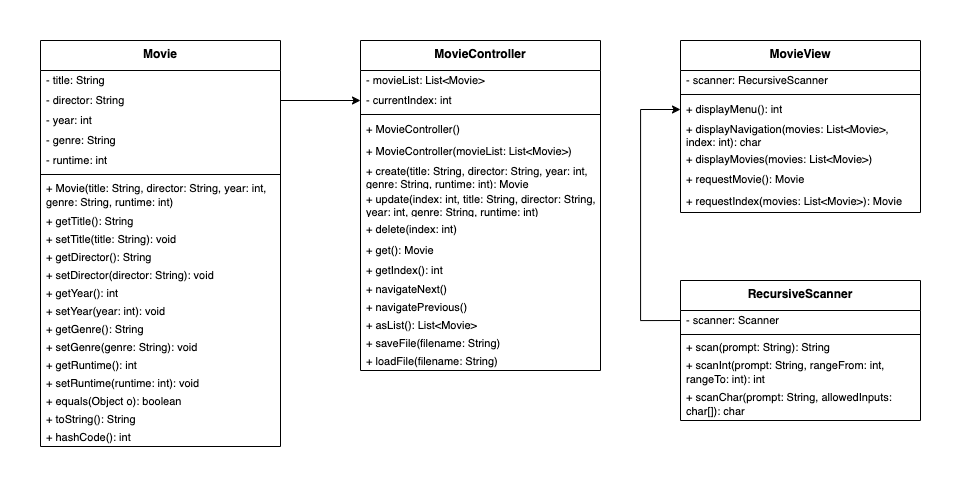

The diagram above was exported from draw.io. Its source (the exported page's mxGraphModel, read from the mxfile embedded in the PNG):
<mxGraphModel dx="1055" dy="1255" grid="1" gridSize="10" guides="1" tooltips="1" connect="1" arrows="1" fold="1" page="1" pageScale="1" pageWidth="960" pageHeight="490" math="0" shadow="0">
  <root>
    <mxCell id="WIyWlLk6GJQsqaUBKTNV-0" />
    <mxCell id="WIyWlLk6GJQsqaUBKTNV-1" parent="WIyWlLk6GJQsqaUBKTNV-0" />
    <mxCell id="oAeWeOyywlavheIQp_EQ-43" value="Movie" style="swimlane;fontStyle=1;align=center;verticalAlign=top;childLayout=stackLayout;horizontal=1;startSize=30;horizontalStack=0;resizeParent=1;resizeParentMax=0;resizeLast=0;collapsible=0;marginBottom=0;whiteSpace=wrap;html=1;" parent="WIyWlLk6GJQsqaUBKTNV-1" vertex="1">
      <mxGeometry x="40" y="40" width="240" height="406" as="geometry" />
    </mxCell>
    <mxCell id="oAeWeOyywlavheIQp_EQ-44" value="- title: String" style="text;strokeColor=none;fillColor=none;align=left;verticalAlign=middle;spacingLeft=4;spacingRight=4;overflow=hidden;rotatable=0;points=[[0,0.5],[1,0.5]];portConstraint=eastwest;whiteSpace=wrap;html=1;fontSize=11;" parent="oAeWeOyywlavheIQp_EQ-43" vertex="1">
      <mxGeometry y="30" width="240" height="20" as="geometry" />
    </mxCell>
    <mxCell id="rgos0depHT-uJ3BXyTeP-0" value="- director: String" style="text;strokeColor=none;fillColor=none;align=left;verticalAlign=middle;spacingLeft=4;spacingRight=4;overflow=hidden;rotatable=0;points=[[0,0.5],[1,0.5]];portConstraint=eastwest;whiteSpace=wrap;html=1;fontSize=11;" parent="oAeWeOyywlavheIQp_EQ-43" vertex="1">
      <mxGeometry y="50" width="240" height="20" as="geometry" />
    </mxCell>
    <mxCell id="rgos0depHT-uJ3BXyTeP-2" value="- year: int" style="text;strokeColor=none;fillColor=none;align=left;verticalAlign=middle;spacingLeft=4;spacingRight=4;overflow=hidden;rotatable=0;points=[[0,0.5],[1,0.5]];portConstraint=eastwest;whiteSpace=wrap;html=1;fontSize=11;" parent="oAeWeOyywlavheIQp_EQ-43" vertex="1">
      <mxGeometry y="70" width="240" height="20" as="geometry" />
    </mxCell>
    <mxCell id="rgos0depHT-uJ3BXyTeP-3" value="- genre: String" style="text;strokeColor=none;fillColor=none;align=left;verticalAlign=middle;spacingLeft=4;spacingRight=4;overflow=hidden;rotatable=0;points=[[0,0.5],[1,0.5]];portConstraint=eastwest;whiteSpace=wrap;html=1;fontSize=11;" parent="oAeWeOyywlavheIQp_EQ-43" vertex="1">
      <mxGeometry y="90" width="240" height="20" as="geometry" />
    </mxCell>
    <mxCell id="rgos0depHT-uJ3BXyTeP-1" value="- runtime: int" style="text;strokeColor=none;fillColor=none;align=left;verticalAlign=middle;spacingLeft=4;spacingRight=4;overflow=hidden;rotatable=0;points=[[0,0.5],[1,0.5]];portConstraint=eastwest;whiteSpace=wrap;html=1;fontSize=11;" parent="oAeWeOyywlavheIQp_EQ-43" vertex="1">
      <mxGeometry y="110" width="240" height="20" as="geometry" />
    </mxCell>
    <mxCell id="oAeWeOyywlavheIQp_EQ-49" value="" style="line;strokeWidth=1;fillColor=none;align=left;verticalAlign=middle;spacingTop=-1;spacingLeft=3;spacingRight=3;rotatable=0;labelPosition=right;points=[];portConstraint=eastwest;strokeColor=inherit;" parent="oAeWeOyywlavheIQp_EQ-43" vertex="1">
      <mxGeometry y="130" width="240" height="8" as="geometry" />
    </mxCell>
    <mxCell id="oAeWeOyywlavheIQp_EQ-51" value="+&amp;nbsp;Movie(title: String, director: String, year: int, genre: String, runtime: int)" style="text;strokeColor=none;fillColor=none;align=left;verticalAlign=middle;spacingLeft=4;spacingRight=4;overflow=hidden;rotatable=0;points=[[0,0.5],[1,0.5]];portConstraint=eastwest;whiteSpace=wrap;html=1;fontSize=11;" parent="oAeWeOyywlavheIQp_EQ-43" vertex="1">
      <mxGeometry y="138" width="240" height="34" as="geometry" />
    </mxCell>
    <mxCell id="bbliB93K8uDW3tGXe22l-0" value="+&amp;nbsp;getTitle(&lt;span style=&quot;background-color: initial;&quot;&gt;): String&lt;/span&gt;" style="text;strokeColor=none;fillColor=none;align=left;verticalAlign=middle;spacingLeft=4;spacingRight=4;overflow=hidden;rotatable=0;points=[[0,0.5],[1,0.5]];portConstraint=eastwest;whiteSpace=wrap;html=1;fontSize=11;" parent="oAeWeOyywlavheIQp_EQ-43" vertex="1">
      <mxGeometry y="172" width="240" height="18" as="geometry" />
    </mxCell>
    <mxCell id="oAeWeOyywlavheIQp_EQ-54" value="+&amp;nbsp;setTitle(title: String&lt;span style=&quot;background-color: initial;&quot;&gt;): void&lt;/span&gt;" style="text;strokeColor=none;fillColor=none;align=left;verticalAlign=middle;spacingLeft=4;spacingRight=4;overflow=hidden;rotatable=0;points=[[0,0.5],[1,0.5]];portConstraint=eastwest;whiteSpace=wrap;html=1;fontSize=11;" parent="oAeWeOyywlavheIQp_EQ-43" vertex="1">
      <mxGeometry y="190" width="240" height="18" as="geometry" />
    </mxCell>
    <mxCell id="bbliB93K8uDW3tGXe22l-1" value="+&amp;nbsp;getDirector(&lt;span style=&quot;background-color: initial;&quot;&gt;): String&lt;/span&gt;" style="text;strokeColor=none;fillColor=none;align=left;verticalAlign=middle;spacingLeft=4;spacingRight=4;overflow=hidden;rotatable=0;points=[[0,0.5],[1,0.5]];portConstraint=eastwest;whiteSpace=wrap;html=1;fontSize=11;" parent="oAeWeOyywlavheIQp_EQ-43" vertex="1">
      <mxGeometry y="208" width="240" height="18" as="geometry" />
    </mxCell>
    <mxCell id="oAeWeOyywlavheIQp_EQ-55" value="+&amp;nbsp;setDirector(director: String): void" style="text;strokeColor=none;fillColor=none;align=left;verticalAlign=middle;spacingLeft=4;spacingRight=4;overflow=hidden;rotatable=0;points=[[0,0.5],[1,0.5]];portConstraint=eastwest;whiteSpace=wrap;html=1;fontSize=11;" parent="oAeWeOyywlavheIQp_EQ-43" vertex="1">
      <mxGeometry y="226" width="240" height="18" as="geometry" />
    </mxCell>
    <mxCell id="bbliB93K8uDW3tGXe22l-2" value="+ getYear(&lt;span style=&quot;background-color: initial;&quot;&gt;): int&lt;/span&gt;" style="text;strokeColor=none;fillColor=none;align=left;verticalAlign=middle;spacingLeft=4;spacingRight=4;overflow=hidden;rotatable=0;points=[[0,0.5],[1,0.5]];portConstraint=eastwest;whiteSpace=wrap;html=1;fontSize=11;" parent="oAeWeOyywlavheIQp_EQ-43" vertex="1">
      <mxGeometry y="244" width="240" height="18" as="geometry" />
    </mxCell>
    <mxCell id="oAeWeOyywlavheIQp_EQ-56" value="+&amp;nbsp;setYear(year: int): void" style="text;strokeColor=none;fillColor=none;align=left;verticalAlign=middle;spacingLeft=4;spacingRight=4;overflow=hidden;rotatable=0;points=[[0,0.5],[1,0.5]];portConstraint=eastwest;whiteSpace=wrap;html=1;fontSize=11;" parent="oAeWeOyywlavheIQp_EQ-43" vertex="1">
      <mxGeometry y="262" width="240" height="18" as="geometry" />
    </mxCell>
    <mxCell id="bbliB93K8uDW3tGXe22l-3" value="+&amp;nbsp;getGenre(&lt;span style=&quot;background-color: initial;&quot;&gt;): String&lt;/span&gt;" style="text;strokeColor=none;fillColor=none;align=left;verticalAlign=middle;spacingLeft=4;spacingRight=4;overflow=hidden;rotatable=0;points=[[0,0.5],[1,0.5]];portConstraint=eastwest;whiteSpace=wrap;html=1;fontSize=11;" parent="oAeWeOyywlavheIQp_EQ-43" vertex="1">
      <mxGeometry y="280" width="240" height="18" as="geometry" />
    </mxCell>
    <mxCell id="rgos0depHT-uJ3BXyTeP-5" value="+&amp;nbsp;setGenre(genre: String): void" style="text;strokeColor=none;fillColor=none;align=left;verticalAlign=middle;spacingLeft=4;spacingRight=4;overflow=hidden;rotatable=0;points=[[0,0.5],[1,0.5]];portConstraint=eastwest;whiteSpace=wrap;html=1;fontSize=11;" parent="oAeWeOyywlavheIQp_EQ-43" vertex="1">
      <mxGeometry y="298" width="240" height="18" as="geometry" />
    </mxCell>
    <mxCell id="bbliB93K8uDW3tGXe22l-4" value="+ getRuntime(&lt;span style=&quot;background-color: initial;&quot;&gt;): int&lt;/span&gt;" style="text;strokeColor=none;fillColor=none;align=left;verticalAlign=middle;spacingLeft=4;spacingRight=4;overflow=hidden;rotatable=0;points=[[0,0.5],[1,0.5]];portConstraint=eastwest;whiteSpace=wrap;html=1;fontSize=11;" parent="oAeWeOyywlavheIQp_EQ-43" vertex="1">
      <mxGeometry y="316" width="240" height="18" as="geometry" />
    </mxCell>
    <mxCell id="rgos0depHT-uJ3BXyTeP-4" value="+&amp;nbsp;setRuntime(runtime: int): void" style="text;strokeColor=none;fillColor=none;align=left;verticalAlign=middle;spacingLeft=4;spacingRight=4;overflow=hidden;rotatable=0;points=[[0,0.5],[1,0.5]];portConstraint=eastwest;whiteSpace=wrap;html=1;fontSize=11;" parent="oAeWeOyywlavheIQp_EQ-43" vertex="1">
      <mxGeometry y="334" width="240" height="18" as="geometry" />
    </mxCell>
    <mxCell id="bbliB93K8uDW3tGXe22l-5" value="+&amp;nbsp;equals(Object o&lt;span style=&quot;background-color: initial;&quot;&gt;): boolean&lt;/span&gt;" style="text;strokeColor=none;fillColor=none;align=left;verticalAlign=middle;spacingLeft=4;spacingRight=4;overflow=hidden;rotatable=0;points=[[0,0.5],[1,0.5]];portConstraint=eastwest;whiteSpace=wrap;html=1;fontSize=11;" parent="oAeWeOyywlavheIQp_EQ-43" vertex="1">
      <mxGeometry y="352" width="240" height="18" as="geometry" />
    </mxCell>
    <mxCell id="oAeWeOyywlavheIQp_EQ-57" value="+&amp;nbsp;toString(&lt;span style=&quot;background-color: initial;&quot;&gt;): String&lt;/span&gt;" style="text;strokeColor=none;fillColor=none;align=left;verticalAlign=middle;spacingLeft=4;spacingRight=4;overflow=hidden;rotatable=0;points=[[0,0.5],[1,0.5]];portConstraint=eastwest;whiteSpace=wrap;html=1;fontSize=11;" parent="oAeWeOyywlavheIQp_EQ-43" vertex="1">
      <mxGeometry y="370" width="240" height="18" as="geometry" />
    </mxCell>
    <mxCell id="bbliB93K8uDW3tGXe22l-6" value="+&amp;nbsp;hashCode(&lt;span style=&quot;background-color: initial;&quot;&gt;): int&lt;/span&gt;" style="text;strokeColor=none;fillColor=none;align=left;verticalAlign=middle;spacingLeft=4;spacingRight=4;overflow=hidden;rotatable=0;points=[[0,0.5],[1,0.5]];portConstraint=eastwest;whiteSpace=wrap;html=1;fontSize=11;" parent="oAeWeOyywlavheIQp_EQ-43" vertex="1">
      <mxGeometry y="388" width="240" height="18" as="geometry" />
    </mxCell>
    <mxCell id="rgos0depHT-uJ3BXyTeP-21" value="RecursiveScanner" style="swimlane;fontStyle=1;align=center;verticalAlign=top;childLayout=stackLayout;horizontal=1;startSize=30;horizontalStack=0;resizeParent=1;resizeParentMax=0;resizeLast=0;collapsible=0;marginBottom=0;whiteSpace=wrap;html=1;" parent="WIyWlLk6GJQsqaUBKTNV-1" vertex="1">
      <mxGeometry x="680" y="280" width="240" height="140" as="geometry" />
    </mxCell>
    <mxCell id="rgos0depHT-uJ3BXyTeP-22" value="- scanner: Scanner" style="text;strokeColor=none;fillColor=none;align=left;verticalAlign=middle;spacingLeft=4;spacingRight=4;overflow=hidden;rotatable=0;points=[[0,0.5],[1,0.5]];portConstraint=eastwest;whiteSpace=wrap;html=1;fontSize=11;" parent="rgos0depHT-uJ3BXyTeP-21" vertex="1">
      <mxGeometry y="30" width="240" height="20" as="geometry" />
    </mxCell>
    <mxCell id="rgos0depHT-uJ3BXyTeP-27" value="" style="line;strokeWidth=1;fillColor=none;align=left;verticalAlign=middle;spacingTop=-1;spacingLeft=3;spacingRight=3;rotatable=0;labelPosition=right;points=[];portConstraint=eastwest;strokeColor=inherit;" parent="rgos0depHT-uJ3BXyTeP-21" vertex="1">
      <mxGeometry y="50" width="240" height="8" as="geometry" />
    </mxCell>
    <mxCell id="rgos0depHT-uJ3BXyTeP-29" value="+&amp;nbsp;scan(prompt: String&lt;span style=&quot;background-color: initial;&quot;&gt;): String&lt;/span&gt;" style="text;strokeColor=none;fillColor=none;align=left;verticalAlign=middle;spacingLeft=4;spacingRight=4;overflow=hidden;rotatable=0;points=[[0,0.5],[1,0.5]];portConstraint=eastwest;whiteSpace=wrap;html=1;fontSize=11;" parent="rgos0depHT-uJ3BXyTeP-21" vertex="1">
      <mxGeometry y="58" width="240" height="18" as="geometry" />
    </mxCell>
    <mxCell id="rgos0depHT-uJ3BXyTeP-36" value="+ scanInt(prompt: String, rangeFrom: int, rangeTo: int): int" style="text;strokeColor=none;fillColor=none;align=left;verticalAlign=middle;spacingLeft=4;spacingRight=4;overflow=hidden;rotatable=0;points=[[0,0.5],[1,0.5]];portConstraint=eastwest;whiteSpace=wrap;html=1;fontSize=11;" parent="rgos0depHT-uJ3BXyTeP-21" vertex="1">
      <mxGeometry y="76" width="240" height="32" as="geometry" />
    </mxCell>
    <mxCell id="rgos0depHT-uJ3BXyTeP-37" value="+&amp;nbsp;scanChar(prompt: String, allowedInputs: char[]): char" style="text;strokeColor=none;fillColor=none;align=left;verticalAlign=middle;spacingLeft=4;spacingRight=4;overflow=hidden;rotatable=0;points=[[0,0.5],[1,0.5]];portConstraint=eastwest;whiteSpace=wrap;html=1;fontSize=11;" parent="rgos0depHT-uJ3BXyTeP-21" vertex="1">
      <mxGeometry y="108" width="240" height="32" as="geometry" />
    </mxCell>
    <mxCell id="VrE6sZuMcQ_JEsaJTfix-0" value="MovieController" style="swimlane;fontStyle=1;align=center;verticalAlign=top;childLayout=stackLayout;horizontal=1;startSize=30;horizontalStack=0;resizeParent=1;resizeParentMax=0;resizeLast=0;collapsible=0;marginBottom=0;whiteSpace=wrap;html=1;" vertex="1" parent="WIyWlLk6GJQsqaUBKTNV-1">
      <mxGeometry x="360" y="40" width="240" height="330" as="geometry" />
    </mxCell>
    <mxCell id="VrE6sZuMcQ_JEsaJTfix-1" value="- movieList: List&amp;lt;Movie&amp;gt;" style="text;strokeColor=none;fillColor=none;align=left;verticalAlign=middle;spacingLeft=4;spacingRight=4;overflow=hidden;rotatable=0;points=[[0,0.5],[1,0.5]];portConstraint=eastwest;whiteSpace=wrap;html=1;fontSize=11;" vertex="1" parent="VrE6sZuMcQ_JEsaJTfix-0">
      <mxGeometry y="30" width="240" height="20" as="geometry" />
    </mxCell>
    <mxCell id="VrE6sZuMcQ_JEsaJTfix-2" value="- currentIndex: int" style="text;strokeColor=none;fillColor=none;align=left;verticalAlign=middle;spacingLeft=4;spacingRight=4;overflow=hidden;rotatable=0;points=[[0,0.5],[1,0.5]];portConstraint=eastwest;whiteSpace=wrap;html=1;fontSize=11;" vertex="1" parent="VrE6sZuMcQ_JEsaJTfix-0">
      <mxGeometry y="50" width="240" height="20" as="geometry" />
    </mxCell>
    <mxCell id="VrE6sZuMcQ_JEsaJTfix-6" value="" style="line;strokeWidth=1;fillColor=none;align=left;verticalAlign=middle;spacingTop=-1;spacingLeft=3;spacingRight=3;rotatable=0;labelPosition=right;points=[];portConstraint=eastwest;strokeColor=inherit;" vertex="1" parent="VrE6sZuMcQ_JEsaJTfix-0">
      <mxGeometry y="70" width="240" height="8" as="geometry" />
    </mxCell>
    <mxCell id="VrE6sZuMcQ_JEsaJTfix-7" value="+&amp;nbsp;MovieController()" style="text;strokeColor=none;fillColor=none;align=left;verticalAlign=middle;spacingLeft=4;spacingRight=4;overflow=hidden;rotatable=0;points=[[0,0.5],[1,0.5]];portConstraint=eastwest;whiteSpace=wrap;html=1;fontSize=11;" vertex="1" parent="VrE6sZuMcQ_JEsaJTfix-0">
      <mxGeometry y="78" width="240" height="22" as="geometry" />
    </mxCell>
    <mxCell id="VrE6sZuMcQ_JEsaJTfix-21" value="+&amp;nbsp;MovieController(movieList: List&amp;lt;Movie&amp;gt;)" style="text;strokeColor=none;fillColor=none;align=left;verticalAlign=middle;spacingLeft=4;spacingRight=4;overflow=hidden;rotatable=0;points=[[0,0.5],[1,0.5]];portConstraint=eastwest;whiteSpace=wrap;html=1;fontSize=11;" vertex="1" parent="VrE6sZuMcQ_JEsaJTfix-0">
      <mxGeometry y="100" width="240" height="22" as="geometry" />
    </mxCell>
    <mxCell id="VrE6sZuMcQ_JEsaJTfix-8" value="+&amp;nbsp;create(title: String, director: String, year: int, genre: String, runtime: int&lt;span style=&quot;background-color: initial;&quot;&gt;): Movie&lt;/span&gt;" style="text;strokeColor=none;fillColor=none;align=left;verticalAlign=middle;spacingLeft=4;spacingRight=4;overflow=hidden;rotatable=0;points=[[0,0.5],[1,0.5]];portConstraint=eastwest;whiteSpace=wrap;html=1;fontSize=11;" vertex="1" parent="VrE6sZuMcQ_JEsaJTfix-0">
      <mxGeometry y="122" width="240" height="28" as="geometry" />
    </mxCell>
    <mxCell id="VrE6sZuMcQ_JEsaJTfix-22" value="+&amp;nbsp;update(index: int, title: String, director: String, year: int, genre: String, runtime: int&lt;span style=&quot;background-color: initial;&quot;&gt;)&lt;br&gt;&lt;/span&gt;" style="text;strokeColor=none;fillColor=none;align=left;verticalAlign=middle;spacingLeft=4;spacingRight=4;overflow=hidden;rotatable=0;points=[[0,0.5],[1,0.5]];portConstraint=eastwest;whiteSpace=wrap;html=1;fontSize=11;" vertex="1" parent="VrE6sZuMcQ_JEsaJTfix-0">
      <mxGeometry y="150" width="240" height="28" as="geometry" />
    </mxCell>
    <mxCell id="VrE6sZuMcQ_JEsaJTfix-23" value="+&amp;nbsp;delete(index: int&lt;span style=&quot;background-color: initial;&quot;&gt;)&lt;/span&gt;" style="text;strokeColor=none;fillColor=none;align=left;verticalAlign=middle;spacingLeft=4;spacingRight=4;overflow=hidden;rotatable=0;points=[[0,0.5],[1,0.5]];portConstraint=eastwest;whiteSpace=wrap;html=1;fontSize=11;" vertex="1" parent="VrE6sZuMcQ_JEsaJTfix-0">
      <mxGeometry y="178" width="240" height="22" as="geometry" />
    </mxCell>
    <mxCell id="VrE6sZuMcQ_JEsaJTfix-24" value="+&amp;nbsp;get(&lt;span style=&quot;background-color: initial;&quot;&gt;): Movie&lt;/span&gt;" style="text;strokeColor=none;fillColor=none;align=left;verticalAlign=middle;spacingLeft=4;spacingRight=4;overflow=hidden;rotatable=0;points=[[0,0.5],[1,0.5]];portConstraint=eastwest;whiteSpace=wrap;html=1;fontSize=11;" vertex="1" parent="VrE6sZuMcQ_JEsaJTfix-0">
      <mxGeometry y="200" width="240" height="20" as="geometry" />
    </mxCell>
    <mxCell id="VrE6sZuMcQ_JEsaJTfix-25" value="+&amp;nbsp;getIndex(&lt;span style=&quot;background-color: initial;&quot;&gt;): int&lt;/span&gt;" style="text;strokeColor=none;fillColor=none;align=left;verticalAlign=middle;spacingLeft=4;spacingRight=4;overflow=hidden;rotatable=0;points=[[0,0.5],[1,0.5]];portConstraint=eastwest;whiteSpace=wrap;html=1;fontSize=11;" vertex="1" parent="VrE6sZuMcQ_JEsaJTfix-0">
      <mxGeometry y="220" width="240" height="20" as="geometry" />
    </mxCell>
    <mxCell id="VrE6sZuMcQ_JEsaJTfix-26" value="+&amp;nbsp;navigateNext()" style="text;strokeColor=none;fillColor=none;align=left;verticalAlign=middle;spacingLeft=4;spacingRight=4;overflow=hidden;rotatable=0;points=[[0,0.5],[1,0.5]];portConstraint=eastwest;whiteSpace=wrap;html=1;fontSize=11;" vertex="1" parent="VrE6sZuMcQ_JEsaJTfix-0">
      <mxGeometry y="240" width="240" height="18" as="geometry" />
    </mxCell>
    <mxCell id="VrE6sZuMcQ_JEsaJTfix-27" value="+&amp;nbsp;navigatePrevious()" style="text;strokeColor=none;fillColor=none;align=left;verticalAlign=middle;spacingLeft=4;spacingRight=4;overflow=hidden;rotatable=0;points=[[0,0.5],[1,0.5]];portConstraint=eastwest;whiteSpace=wrap;html=1;fontSize=11;" vertex="1" parent="VrE6sZuMcQ_JEsaJTfix-0">
      <mxGeometry y="258" width="240" height="18" as="geometry" />
    </mxCell>
    <mxCell id="VrE6sZuMcQ_JEsaJTfix-19" value="+&amp;nbsp;asList(&lt;span style=&quot;background-color: initial;&quot;&gt;): List&amp;lt;Movie&amp;gt;&lt;/span&gt;" style="text;strokeColor=none;fillColor=none;align=left;verticalAlign=middle;spacingLeft=4;spacingRight=4;overflow=hidden;rotatable=0;points=[[0,0.5],[1,0.5]];portConstraint=eastwest;whiteSpace=wrap;html=1;fontSize=11;" vertex="1" parent="VrE6sZuMcQ_JEsaJTfix-0">
      <mxGeometry y="276" width="240" height="18" as="geometry" />
    </mxCell>
    <mxCell id="VrE6sZuMcQ_JEsaJTfix-28" value="+&amp;nbsp;saveFile(filename: String)" style="text;strokeColor=none;fillColor=none;align=left;verticalAlign=middle;spacingLeft=4;spacingRight=4;overflow=hidden;rotatable=0;points=[[0,0.5],[1,0.5]];portConstraint=eastwest;whiteSpace=wrap;html=1;fontSize=11;" vertex="1" parent="VrE6sZuMcQ_JEsaJTfix-0">
      <mxGeometry y="294" width="240" height="18" as="geometry" />
    </mxCell>
    <mxCell id="VrE6sZuMcQ_JEsaJTfix-20" value="+&amp;nbsp;loadFile(filename: String)" style="text;strokeColor=none;fillColor=none;align=left;verticalAlign=middle;spacingLeft=4;spacingRight=4;overflow=hidden;rotatable=0;points=[[0,0.5],[1,0.5]];portConstraint=eastwest;whiteSpace=wrap;html=1;fontSize=11;" vertex="1" parent="VrE6sZuMcQ_JEsaJTfix-0">
      <mxGeometry y="312" width="240" height="18" as="geometry" />
    </mxCell>
    <mxCell id="VrE6sZuMcQ_JEsaJTfix-29" value="MovieView" style="swimlane;fontStyle=1;align=center;verticalAlign=top;childLayout=stackLayout;horizontal=1;startSize=30;horizontalStack=0;resizeParent=1;resizeParentMax=0;resizeLast=0;collapsible=0;marginBottom=0;whiteSpace=wrap;html=1;" vertex="1" parent="WIyWlLk6GJQsqaUBKTNV-1">
      <mxGeometry x="680" y="40" width="240" height="172" as="geometry" />
    </mxCell>
    <mxCell id="VrE6sZuMcQ_JEsaJTfix-30" value="- scanner: RecursiveScanner" style="text;strokeColor=none;fillColor=none;align=left;verticalAlign=middle;spacingLeft=4;spacingRight=4;overflow=hidden;rotatable=0;points=[[0,0.5],[1,0.5]];portConstraint=eastwest;whiteSpace=wrap;html=1;fontSize=11;" vertex="1" parent="VrE6sZuMcQ_JEsaJTfix-29">
      <mxGeometry y="30" width="240" height="20" as="geometry" />
    </mxCell>
    <mxCell id="VrE6sZuMcQ_JEsaJTfix-32" value="" style="line;strokeWidth=1;fillColor=none;align=left;verticalAlign=middle;spacingTop=-1;spacingLeft=3;spacingRight=3;rotatable=0;labelPosition=right;points=[];portConstraint=eastwest;strokeColor=inherit;" vertex="1" parent="VrE6sZuMcQ_JEsaJTfix-29">
      <mxGeometry y="50" width="240" height="8" as="geometry" />
    </mxCell>
    <mxCell id="VrE6sZuMcQ_JEsaJTfix-33" value="+&amp;nbsp;displayMenu(): int" style="text;strokeColor=none;fillColor=none;align=left;verticalAlign=middle;spacingLeft=4;spacingRight=4;overflow=hidden;rotatable=0;points=[[0,0.5],[1,0.5]];portConstraint=eastwest;whiteSpace=wrap;html=1;fontSize=11;" vertex="1" parent="VrE6sZuMcQ_JEsaJTfix-29">
      <mxGeometry y="58" width="240" height="22" as="geometry" />
    </mxCell>
    <mxCell id="VrE6sZuMcQ_JEsaJTfix-34" value="+&amp;nbsp;displayNavigation(movies: List&amp;lt;Movie&amp;gt;, index: int): char" style="text;strokeColor=none;fillColor=none;align=left;verticalAlign=middle;spacingLeft=4;spacingRight=4;overflow=hidden;rotatable=0;points=[[0,0.5],[1,0.5]];portConstraint=eastwest;whiteSpace=wrap;html=1;fontSize=11;" vertex="1" parent="VrE6sZuMcQ_JEsaJTfix-29">
      <mxGeometry y="80" width="240" height="30" as="geometry" />
    </mxCell>
    <mxCell id="VrE6sZuMcQ_JEsaJTfix-35" value="+&amp;nbsp;displayMovies(movies: List&amp;lt;Movie&amp;gt;)" style="text;strokeColor=none;fillColor=none;align=left;verticalAlign=middle;spacingLeft=4;spacingRight=4;overflow=hidden;rotatable=0;points=[[0,0.5],[1,0.5]];portConstraint=eastwest;whiteSpace=wrap;html=1;fontSize=11;" vertex="1" parent="VrE6sZuMcQ_JEsaJTfix-29">
      <mxGeometry y="110" width="240" height="18" as="geometry" />
    </mxCell>
    <mxCell id="VrE6sZuMcQ_JEsaJTfix-37" value="+&amp;nbsp;requestMovie(&lt;span style=&quot;background-color: initial;&quot;&gt;): Movie&lt;/span&gt;" style="text;strokeColor=none;fillColor=none;align=left;verticalAlign=middle;spacingLeft=4;spacingRight=4;overflow=hidden;rotatable=0;points=[[0,0.5],[1,0.5]];portConstraint=eastwest;whiteSpace=wrap;html=1;fontSize=11;" vertex="1" parent="VrE6sZuMcQ_JEsaJTfix-29">
      <mxGeometry y="128" width="240" height="22" as="geometry" />
    </mxCell>
    <mxCell id="VrE6sZuMcQ_JEsaJTfix-45" value="+&amp;nbsp;requestIndex(movies: List&amp;lt;Movie&amp;gt;&lt;span style=&quot;background-color: initial;&quot;&gt;): Movie&lt;/span&gt;" style="text;strokeColor=none;fillColor=none;align=left;verticalAlign=middle;spacingLeft=4;spacingRight=4;overflow=hidden;rotatable=0;points=[[0,0.5],[1,0.5]];portConstraint=eastwest;whiteSpace=wrap;html=1;fontSize=11;" vertex="1" parent="VrE6sZuMcQ_JEsaJTfix-29">
      <mxGeometry y="150" width="240" height="22" as="geometry" />
    </mxCell>
    <mxCell id="VrE6sZuMcQ_JEsaJTfix-55" style="edgeStyle=orthogonalEdgeStyle;rounded=0;orthogonalLoop=1;jettySize=auto;html=1;exitX=1;exitY=0.5;exitDx=0;exitDy=0;entryX=0;entryY=0.5;entryDx=0;entryDy=0;" edge="1" parent="WIyWlLk6GJQsqaUBKTNV-1" source="rgos0depHT-uJ3BXyTeP-0" target="VrE6sZuMcQ_JEsaJTfix-2">
      <mxGeometry relative="1" as="geometry" />
    </mxCell>
    <mxCell id="VrE6sZuMcQ_JEsaJTfix-57" style="edgeStyle=orthogonalEdgeStyle;rounded=0;orthogonalLoop=1;jettySize=auto;html=1;exitX=0;exitY=0.5;exitDx=0;exitDy=0;entryX=0;entryY=0.5;entryDx=0;entryDy=0;" edge="1" parent="WIyWlLk6GJQsqaUBKTNV-1" source="rgos0depHT-uJ3BXyTeP-22" target="VrE6sZuMcQ_JEsaJTfix-33">
      <mxGeometry relative="1" as="geometry">
        <Array as="points">
          <mxPoint x="640" y="320" />
          <mxPoint x="640" y="109" />
        </Array>
      </mxGeometry>
    </mxCell>
  </root>
</mxGraphModel>